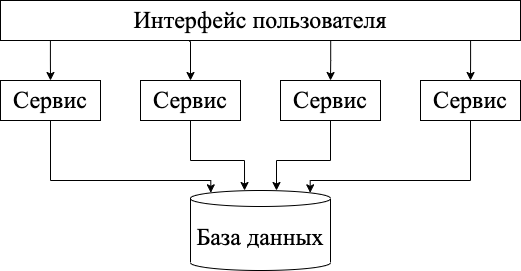

The diagram above was exported from draw.io. Its source (the exported page's mxGraphModel, read from the mxfile embedded in the PNG):
<mxGraphModel dx="1259" dy="667" grid="1" gridSize="10" guides="1" tooltips="1" connect="1" arrows="1" fold="1" page="1" pageScale="1" pageWidth="827" pageHeight="1169" math="0" shadow="0">
  <root>
    <mxCell id="0" />
    <mxCell id="1" parent="0" />
    <mxCell id="myDxTBGhc5kNZk0E8Dos-10" style="edgeStyle=orthogonalEdgeStyle;rounded=0;orthogonalLoop=1;jettySize=auto;html=1;exitX=0.363;exitY=1.025;exitDx=0;exitDy=0;entryX=0.5;entryY=0;entryDx=0;entryDy=0;fontFamily=Times New Roman;fontSize=24;exitPerimeter=0;" edge="1" parent="1" source="PXxMXP3fbHeXNtout_xh-1" target="myDxTBGhc5kNZk0E8Dos-1">
      <mxGeometry relative="1" as="geometry" />
    </mxCell>
    <mxCell id="myDxTBGhc5kNZk0E8Dos-11" style="edgeStyle=orthogonalEdgeStyle;rounded=0;orthogonalLoop=1;jettySize=auto;html=1;exitX=0.635;exitY=0.975;exitDx=0;exitDy=0;entryX=0.5;entryY=0;entryDx=0;entryDy=0;fontFamily=Times New Roman;fontSize=24;exitPerimeter=0;" edge="1" parent="1" source="PXxMXP3fbHeXNtout_xh-1" target="myDxTBGhc5kNZk0E8Dos-2">
      <mxGeometry relative="1" as="geometry" />
    </mxCell>
    <mxCell id="myDxTBGhc5kNZk0E8Dos-12" style="edgeStyle=orthogonalEdgeStyle;rounded=0;orthogonalLoop=1;jettySize=auto;html=1;exitX=0.904;exitY=0.975;exitDx=0;exitDy=0;entryX=0.5;entryY=0;entryDx=0;entryDy=0;fontFamily=Times New Roman;fontSize=24;exitPerimeter=0;" edge="1" parent="1" source="PXxMXP3fbHeXNtout_xh-1" target="myDxTBGhc5kNZk0E8Dos-3">
      <mxGeometry relative="1" as="geometry" />
    </mxCell>
    <mxCell id="myDxTBGhc5kNZk0E8Dos-13" style="edgeStyle=orthogonalEdgeStyle;rounded=0;orthogonalLoop=1;jettySize=auto;html=1;exitX=0.096;exitY=0.975;exitDx=0;exitDy=0;fontFamily=Times New Roman;fontSize=24;exitPerimeter=0;" edge="1" parent="1" source="PXxMXP3fbHeXNtout_xh-1" target="Hvq74CsTopynSEOlYPus-1">
      <mxGeometry relative="1" as="geometry" />
    </mxCell>
    <mxCell id="PXxMXP3fbHeXNtout_xh-1" value="&lt;font face=&quot;Times New Roman&quot;&gt;&lt;span style=&quot;font-size: 24px&quot;&gt;Интерфейс пользователя&lt;/span&gt;&lt;/font&gt;" style="rounded=0;whiteSpace=wrap;html=1;" parent="1" vertex="1">
      <mxGeometry x="40" y="40" width="520" height="40" as="geometry" />
    </mxCell>
    <mxCell id="myDxTBGhc5kNZk0E8Dos-5" style="edgeStyle=orthogonalEdgeStyle;rounded=0;orthogonalLoop=1;jettySize=auto;html=1;exitX=0.5;exitY=1;exitDx=0;exitDy=0;entryX=0.145;entryY=0;entryDx=0;entryDy=2.32;entryPerimeter=0;fontFamily=Times New Roman;fontSize=24;" edge="1" parent="1" source="Hvq74CsTopynSEOlYPus-1" target="myDxTBGhc5kNZk0E8Dos-4">
      <mxGeometry relative="1" as="geometry">
        <Array as="points">
          <mxPoint x="90" y="220" />
          <mxPoint x="250" y="220" />
        </Array>
      </mxGeometry>
    </mxCell>
    <mxCell id="Hvq74CsTopynSEOlYPus-1" value="&lt;font face=&quot;Times New Roman&quot; style=&quot;font-size: 24px&quot;&gt;Сервис&lt;/font&gt;" style="rounded=0;whiteSpace=wrap;html=1;" parent="1" vertex="1">
      <mxGeometry x="40" y="120" width="100" height="40" as="geometry" />
    </mxCell>
    <mxCell id="myDxTBGhc5kNZk0E8Dos-6" style="edgeStyle=orthogonalEdgeStyle;rounded=0;orthogonalLoop=1;jettySize=auto;html=1;exitX=0.5;exitY=1;exitDx=0;exitDy=0;entryX=0.386;entryY=0;entryDx=0;entryDy=0;entryPerimeter=0;fontFamily=Times New Roman;fontSize=24;" edge="1" parent="1" source="myDxTBGhc5kNZk0E8Dos-1" target="myDxTBGhc5kNZk0E8Dos-4">
      <mxGeometry relative="1" as="geometry">
        <Array as="points">
          <mxPoint x="230" y="200" />
          <mxPoint x="284" y="200" />
        </Array>
      </mxGeometry>
    </mxCell>
    <mxCell id="myDxTBGhc5kNZk0E8Dos-1" value="&lt;font face=&quot;Times New Roman&quot; style=&quot;font-size: 24px&quot;&gt;Сервис&lt;/font&gt;" style="rounded=0;whiteSpace=wrap;html=1;" vertex="1" parent="1">
      <mxGeometry x="180" y="120" width="100" height="40" as="geometry" />
    </mxCell>
    <mxCell id="myDxTBGhc5kNZk0E8Dos-7" style="edgeStyle=orthogonalEdgeStyle;rounded=0;orthogonalLoop=1;jettySize=auto;html=1;exitX=0.5;exitY=1;exitDx=0;exitDy=0;fontFamily=Times New Roman;fontSize=24;" edge="1" parent="1" source="myDxTBGhc5kNZk0E8Dos-2">
      <mxGeometry relative="1" as="geometry">
        <mxPoint x="316" y="230" as="targetPoint" />
        <Array as="points">
          <mxPoint x="370" y="200" />
          <mxPoint x="316" y="200" />
        </Array>
      </mxGeometry>
    </mxCell>
    <mxCell id="myDxTBGhc5kNZk0E8Dos-2" value="&lt;font face=&quot;Times New Roman&quot; style=&quot;font-size: 24px&quot;&gt;Сервис&lt;/font&gt;" style="rounded=0;whiteSpace=wrap;html=1;" vertex="1" parent="1">
      <mxGeometry x="320" y="120" width="100" height="40" as="geometry" />
    </mxCell>
    <mxCell id="myDxTBGhc5kNZk0E8Dos-8" style="edgeStyle=orthogonalEdgeStyle;rounded=0;orthogonalLoop=1;jettySize=auto;html=1;exitX=0.5;exitY=1;exitDx=0;exitDy=0;entryX=0.855;entryY=0;entryDx=0;entryDy=2.32;entryPerimeter=0;fontFamily=Times New Roman;fontSize=24;" edge="1" parent="1" source="myDxTBGhc5kNZk0E8Dos-3" target="myDxTBGhc5kNZk0E8Dos-4">
      <mxGeometry relative="1" as="geometry">
        <Array as="points">
          <mxPoint x="510" y="220" />
          <mxPoint x="350" y="220" />
        </Array>
      </mxGeometry>
    </mxCell>
    <mxCell id="myDxTBGhc5kNZk0E8Dos-3" value="&lt;font face=&quot;Times New Roman&quot; style=&quot;font-size: 24px&quot;&gt;Сервис&lt;/font&gt;" style="rounded=0;whiteSpace=wrap;html=1;" vertex="1" parent="1">
      <mxGeometry x="460" y="120" width="100" height="40" as="geometry" />
    </mxCell>
    <mxCell id="myDxTBGhc5kNZk0E8Dos-4" value="&lt;font style=&quot;font-size: 24px&quot; face=&quot;Times New Roman&quot;&gt;База данных&lt;/font&gt;" style="shape=cylinder3;whiteSpace=wrap;html=1;boundedLbl=1;backgroundOutline=1;size=8;" vertex="1" parent="1">
      <mxGeometry x="230" y="230" width="140" height="80" as="geometry" />
    </mxCell>
  </root>
</mxGraphModel>